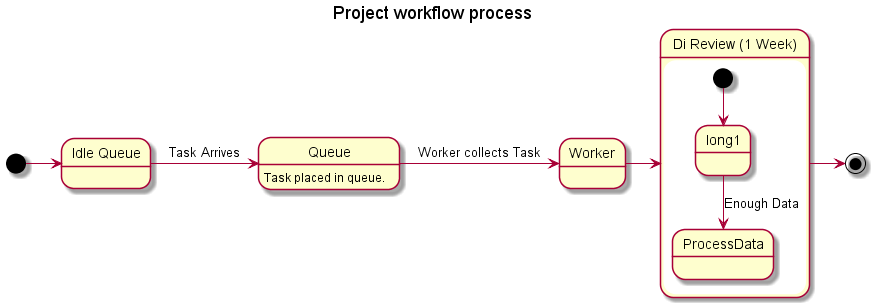

The diagram above was rendered by PlantUML. Its source (embedded in the PNG):
@startuml

title Project workflow process

state "Idle Queue" as Idle
[*] -> Idle
Idle -> Queue : Task Arrives
Queue : Task placed in queue.
Queue -> Worker : Worker collects Task
Worker -> DRev

state "Di Review (1 Week)" as DRev {
  [*] --> long1
  long1 --> ProcessData : Enough Data
}

DRev -> [*]

@enduml